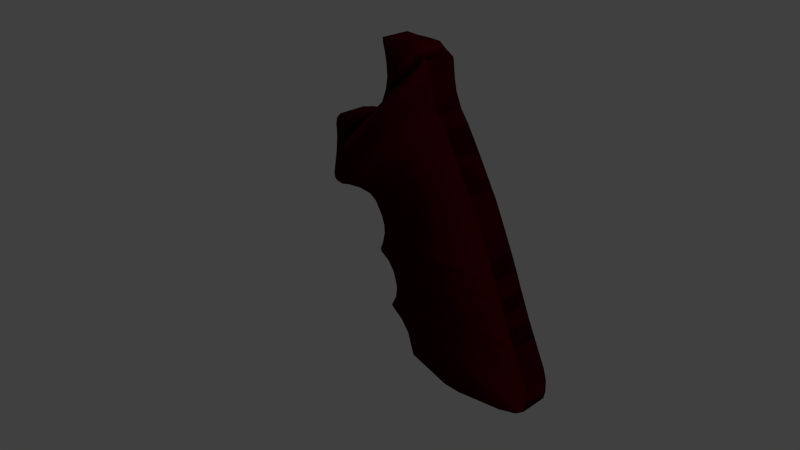 # Source: Magnum460.blend  (saved by Blender 2.76.0; exported with 4.5.12 LTS)
import bpy
from mathutils import Matrix  # noqa: F401  (used for matrix-valued properties, if any)

bpy.ops.wm.read_factory_settings(use_empty=True)
scene = bpy.context.scene
scene.name = 'Scene'

# ---- collections
col_collection_1 = bpy.data.collections.new('Collection 1'); scene.collection.children.link(col_collection_1)

# ---- materials (node trees are filled in below, after node groups)
mat_material_003 = bpy.data.materials.new('Material.003')
mat_material_003.alpha_threshold = 0.0
mat_material_003.roughness = 0.5
mat_material_002 = bpy.data.materials.new('Material.002')
mat_material_002.alpha_threshold = 0.0
mat_material_002.roughness = 0.5

# ---- material node trees
mat_material_003.use_nodes = True; mat_material_003.node_tree.nodes.clear()
_N = mat_material_003.node_tree.nodes; _L = mat_material_003.node_tree.links
n0 = _N.new('ShaderNodeOutputMaterial'); n0.name = 'Material Output'; n0.location = (300, 300)
n1 = _N.new('ShaderNodeEmission'); n1.name = 'Emission'; n1.location = (10, 300)
n1.inputs[0].default_value = (0.8, 0.8, 0.8, 1.0)
_L.new(n1.outputs[0], n0.inputs[0])
n0.is_active_output = True
mat_material_002.use_nodes = True; mat_material_002.node_tree.nodes.clear()
_N = mat_material_002.node_tree.nodes; _L = mat_material_002.node_tree.links
n0 = _N.new('ShaderNodeOutputMaterial'); n0.name = 'Material Output'; n0.location = (300, 300)
n1 = _N.new('ShaderNodeBsdfDiffuse'); n1.name = 'Diffuse BSDF'; n1.location = (10, 300)
n1.inputs[0].default_value = (0.04445, 0.0, 0.001996, 1.0)
_L.new(n1.outputs[0], n0.inputs[0])
n0.is_active_output = True

# ---- world
world_world = bpy.data.worlds.new('World'); scene.world = world_world
world_world.color = (0.05088, 0.05088, 0.05088)
world_world.use_sun_shadow = False
world_world.sun_shadow_jitter_overblur = 0.0
world_world.cycles.sampling_method = 'MANUAL'
world_world.cycles.sample_map_resolution = 256

# ---- cameras
cam_camera = bpy.data.cameras.new('Camera')
cam_camera.clip_end = 100.0
cam_camera.lens = 35.0
cam_camera.sensor_width = 32.0
cam_camera.sensor_height = 18.0
cam_camera.ortho_scale = 7.314
cam_camera.dof.focus_distance = 0.0

# ---- lights
light_lamp = bpy.data.lights.new('Lamp', 'POINT')
light_lamp.transmission_factor = 0.0
light_lamp.cutoff_distance = 30.0
light_lamp.energy = 100.0
light_lamp.shadow_buffer_clip_start = 1.001
light_lamp.shadow_soft_size = 0.1
light_lamp.shadow_maximum_resolution = 0.006
light_lamp.use_absolute_resolution = True
light_lamp.cycles.use_multiple_importance_sampling = False

# ---- meshes
me_plane = bpy.data.meshes.new('Plane')
me_plane.from_pydata([(-1.0, -1.0, 0.0), (1.0, -1.0, 0.0), (-1.0, 1.0, 0.0), (1.0, 1.0, 0.0)], [], [(0, 1, 3, 2)])
me_plane.materials.append(mat_material_003)
me_plane.use_remesh_preserve_volume = False
me_plane.use_remesh_preserve_attributes = False
me_plane.use_mirror_vertex_groups = False
me_plane.update()
me_cube_001 = bpy.data.meshes.new('Cube.001')
me_cube_001.from_pydata([(-7.238, 5.815, -8.401), (-5.528, 5.815, -7.639), (-7.238, 1.175, -8.401), (-5.528, 1.175, -7.639), (-14.13, 5.815, -13.68), (-14.42, 5.815, -16.19), (-14.13, 1.175, -13.68), (-14.42, 1.175, -16.19), (-9.274, 5.815, -8.893), (-9.274, 1.175, -8.893), (-14.16, 5.815, -12.52), (-14.16, 1.175, -12.52), (-10.45, 5.815, -9.045), (-10.45, 1.175, -9.045), (-14.23, 5.815, -11.83), (-14.23, 1.175, -11.83), (-12.25, 5.815, -9.533), (-12.25, 1.175, -9.533), (-13.95, 5.815, -10.66), (-13.95, 1.175, -10.66), (-12.78, 5.815, -9.613), (-12.78, 1.175, -9.613), (-13.23, 5.815, -9.874), (-13.23, 1.175, -9.874), (-3.248, 1.186, -5.568), (-2.383, 1.186, -3.467), (-3.248, 5.802, -5.568), (-2.383, 5.802, -3.467), (5.554, 1.186, 2.844), (4.004, 1.186, 3.978), (5.554, 5.802, 2.844), (4.004, 5.802, 3.978), (-2.014, 1.186, -1.477), (-2.014, 5.802, -1.477), (1.717, 1.186, 4.077), (1.717, 5.802, 4.077), (-2.153, 1.186, 0.5795), (-2.153, 5.802, 0.5795), (-0.6968, 1.186, 4.081), (-0.6968, 5.802, 4.081), (-2.427, 1.186, 2.03), (-2.427, 5.802, 2.03), (-2.419, 1.186, 4.203), (-2.419, 5.802, 4.203), (-2.806, 1.186, 3.44), (-2.806, 5.802, 3.44), (-2.818, 1.186, 4.144), (-2.818, 5.802, 4.144), (13.27, 5.822, -49.26), (13.27, 1.174, -49.26), (10.31, 1.174, -49.26), (10.31, 5.822, -49.26), (21.58, 5.822, -47.93), (21.58, 1.174, -47.93), (3.142, 1.174, -47.23), (3.142, 5.822, -47.23), (21.58, 5.822, -47.93), (21.58, 1.174, -47.93), (24.76, 5.822, -46.9), (24.76, 1.174, -46.9), (1.94, 1.174, -43.5), (1.94, 5.822, -43.5), (24.76, 5.822, -46.9), (24.76, 1.174, -46.9), (26.45, 1.174, -44.44), (26.45, 5.822, -44.44), (-1.485, 5.822, -40.2), (-1.485, 1.174, -40.2), (26.45, 1.174, -44.44), (26.45, 5.822, -44.44), (26.15, 5.822, -45.82), (26.15, 1.174, -45.82), (0.4378, 1.174, -41.58), (0.4378, 5.822, -41.58), (26.15, 5.822, -45.82), (26.15, 1.174, -45.82), (26.39, 5.822, -42.52), (26.39, 1.174, -42.52), (-1.846, 1.174, -39.84), (-1.846, 5.822, -39.84), (26.39, 5.822, -42.52), (26.39, 1.174, -42.52), (25.84, 1.174, -40.54), (25.84, 5.822, -40.54), (-0.8241, 5.822, -37.85), (-0.8241, 1.174, -37.85), (25.84, 1.174, -40.54), (25.84, 5.822, -40.54), (23.8, 5.822, -36.15), (23.8, 1.174, -36.15), (-1.305, 1.174, -33.47), (-1.305, 5.822, -33.47), (23.8, 5.822, -36.15), (23.8, 1.174, -36.15), (24.94, 1.174, -38.67), (24.94, 5.822, -38.67), (-0.5838, 5.822, -35.99), (-0.5838, 1.174, -35.99), (24.94, 1.174, -38.67), (24.94, 5.822, -38.67), (22.6, 1.174, -33.56), (22.6, 5.822, -33.56), (-2.507, 5.822, -31.84), (-2.507, 1.174, -31.84), (22.6, 1.174, -33.56), (22.6, 5.822, -33.56), (21.73, 5.822, -31.42), (21.73, 1.174, -31.42), (-4.102, 1.174, -30.85), (-4.102, 5.822, -30.85), (21.73, 5.822, -31.42), (21.73, 1.174, -31.42), (20.88, 1.174, -29.38), (20.88, 5.822, -29.38), (-4.283, 5.822, -30.3), (-4.283, 1.174, -30.3), (20.88, 1.174, -29.38), (20.88, 5.822, -29.38), (19.81, 5.822, -26.65), (19.81, 1.174, -26.65), (-3.732, 1.174, -29.08), (-3.732, 5.822, -29.08), (19.81, 5.822, -26.65), (19.81, 1.174, -26.65), (18.66, 1.174, -23.92), (18.66, 5.822, -23.92), (-3.264, 5.822, -27.25), (-3.264, 1.174, -27.25), (18.66, 1.174, -23.92), (18.66, 5.822, -23.92), (15.4, 1.174, -16.72), (15.4, 5.822, -16.72), (18.66, 5.822, -23.92), (18.66, 1.174, -23.92), (11.89, 1.174, -10.44), (11.89, 5.822, -10.44), (15.4, 5.822, -16.72), (15.4, 1.174, -16.72), (-3.813, 1.174, -24.38), (-3.813, 5.822, -24.38), (16.79, 5.822, -19.73), (16.79, 1.174, -19.73), (15.4, 1.174, -16.72), (15.4, 5.822, -16.72), (-3.325, 5.822, -25.88), (-3.325, 1.174, -25.88), (16.79, 1.174, -19.73), (16.79, 5.822, -19.73), (14.6, 5.822, -15.32), (14.6, 1.174, -15.32), (16.79, 5.822, -19.73), (16.79, 1.174, -19.73), (-5.214, 5.822, -22.19), (-5.214, 1.174, -22.19), (14.6, 1.174, -15.32), (14.6, 5.822, -15.32), (9.665, 5.822, -6.729), (9.665, 1.174, -6.729), (14.6, 5.822, -15.32), (14.6, 1.174, -15.32), (8.337, 1.174, -4.877), (8.337, 5.822, -4.877), (11.89, 5.822, -10.44), (11.89, 1.174, -10.44), (-6.486, 1.174, -21.4), (-6.486, 5.822, -21.4), (11.89, 1.174, -10.44), (11.89, 5.822, -10.44), (-8.772, 5.822, -21.17), (-8.772, 1.174, -21.17), (9.665, 1.174, -6.729), (9.665, 5.822, -6.729), (7.357, 5.822, -2.559), (7.357, 1.174, -2.559), (9.665, 5.822, -6.729), (9.665, 1.174, -6.729), (7.017, 1.174, -0.8399), (7.017, 5.822, -0.8399), (8.337, 5.822, -4.877), (8.337, 1.174, -4.877), (-11.42, 1.174, -21.42), (-11.42, 5.822, -21.42), (8.337, 1.174, -4.877), (8.337, 5.822, -4.877), (-13.36, 5.822, -21.87), (-13.36, 1.174, -21.87), (7.357, 1.174, -2.559), (7.357, 5.822, -2.559), (6.719, 5.822, 1.759), (6.719, 1.174, 1.759), (7.357, 5.822, -2.559), (7.357, 1.174, -2.559), (6.647, 1.174, 2.211), (6.647, 5.822, 2.211), (7.017, 5.822, -0.8399), (7.017, 1.174, -0.8399), (-14.72, 1.174, -21.65), (-14.72, 5.822, -21.65), (7.017, 1.174, -0.8399), (7.017, 5.822, -0.8399), (-15.14, 5.822, -21.28), (-15.14, 1.174, -21.28), (6.719, 1.174, 1.759), (6.719, 5.822, 1.759), (5.67, 5.822, 2.795), (5.67, 1.174, 2.795), (6.719, 5.822, 1.759), (6.719, 1.174, 1.759), (6.647, 5.822, 2.211), (6.647, 1.174, 2.211), (-15.27, 1.174, -20.4), (-15.27, 5.822, -20.4), (6.647, 1.174, 2.211), (6.647, 5.822, 2.211), (-14.45, 5.822, -16.45), (-14.45, 1.174, -16.45), (5.67, 1.174, 2.795), (5.67, 5.822, 2.795), (5.67, 1.174, 2.795), (5.67, 5.822, 2.795), (5.67, 5.822, 2.795), (5.67, 1.174, 2.795), (5.67, 5.822, 2.795), (5.67, 1.174, 2.795), (5.67, 5.822, 2.795), (5.67, 1.174, 2.795), (-14.45, 1.174, -16.45), (-14.45, 5.822, -16.45), (5.67, 5.822, 2.795), (5.67, 1.174, 2.795)], [(24, 215), (26, 214), (28, 205)], [(1, 3, 2, 0), (3, 7, 6, 2), (7, 5, 4, 6), (5, 1, 0, 4), (4, 0, 8, 10), (5, 7, 3, 1), (11, 10, 14, 15), (6, 4, 10, 11), (0, 2, 9, 8), (2, 6, 11, 9), (15, 14, 18, 19), (8, 9, 13, 12), (10, 8, 12, 14), (9, 11, 15, 13), (18, 16, 20, 22), (12, 13, 17, 16), (14, 12, 16, 18), (13, 15, 19, 17), (20, 21, 23, 22), (17, 19, 23, 21), (19, 18, 22, 23), (16, 17, 21, 20), (25, 27, 26, 24), (27, 31, 30, 26), (31, 29, 28, 30), (29, 25, 24, 28), (24, 26, 30, 28), (31, 27, 33, 35), (32, 34, 38, 36), (29, 31, 35, 34), (27, 25, 32, 33), (25, 29, 34, 32), (38, 39, 43, 42), (35, 33, 37, 39), (34, 35, 39, 38), (33, 32, 36, 37), (40, 42, 46, 44), (37, 36, 40, 41), (36, 38, 42, 40), (39, 37, 41, 43), (46, 47, 45, 44), (43, 41, 45, 47), (42, 43, 47, 46), (41, 40, 44, 45), (48, 49, 50, 51), (48, 52, 53, 49), (49, 53, 54, 50), (50, 54, 55, 51), (52, 48, 51, 55), (53, 52, 58, 59), (54, 53, 59, 60), (56, 57, 63, 62), (57, 53, 59, 63), (52, 55, 61, 58), (55, 54, 60, 61), (52, 56, 62, 58), (59, 58, 70, 71), (60, 59, 71, 72), (62, 63, 75, 74), (63, 59, 71, 75), (58, 61, 73, 70), (61, 60, 72, 73), (58, 62, 74, 70), (71, 70, 69, 68), (72, 71, 68, 67), (74, 75, 64, 65), (75, 71, 68, 64), (70, 73, 66, 69), (73, 72, 67, 66), (70, 74, 65, 69), (64, 68, 77, 81), (65, 64, 81, 80), (67, 68, 77, 78), (68, 69, 76, 77), (69, 65, 80, 76), (66, 67, 78, 79), (69, 66, 79, 76), (78, 77, 86, 85), (80, 81, 82, 83), (81, 77, 86, 82), (76, 79, 84, 87), (79, 78, 85, 84), (76, 80, 83, 87), (77, 76, 87, 86), (82, 86, 98, 94), (83, 82, 94, 95), (85, 86, 98, 97), (86, 87, 99, 98), (87, 83, 95, 99), (84, 85, 97, 96), (87, 84, 96, 99), (99, 95, 92, 88), (96, 97, 90, 91), (99, 96, 91, 88), (94, 98, 89, 93), (95, 94, 93, 92), (97, 98, 89, 90), (98, 99, 88, 89), (91, 90, 103, 102), (88, 92, 101, 105), (89, 88, 105, 104), (90, 89, 104, 103), (92, 93, 100, 101), (93, 89, 104, 100), (88, 91, 102, 105), (105, 102, 109, 106), (100, 104, 107, 111), (101, 100, 111, 110), (103, 104, 107, 108), (104, 105, 106, 107), (105, 101, 110, 106), (102, 103, 108, 109), (109, 108, 115, 114), (106, 110, 113, 117), (107, 106, 117, 116), (108, 107, 116, 115), (110, 111, 112, 113), (111, 107, 116, 112), (106, 109, 114, 117), (117, 113, 122, 118), (114, 115, 120, 121), (117, 114, 121, 118), (112, 116, 119, 123), (113, 112, 123, 122), (115, 116, 119, 120), (116, 117, 118, 119), (118, 121, 126, 129), (121, 120, 127, 126), (118, 122, 125, 129), (119, 118, 129, 128), (120, 119, 128, 127), (122, 123, 124, 125), (123, 119, 128, 124), (129, 125, 140, 147), (126, 127, 145, 144), (129, 126, 144, 147), (132, 133, 151, 150), (124, 128, 146, 141), (125, 124, 141, 140), (127, 128, 146, 145), (128, 129, 147, 146), (220, 222, 228, 219), (214, 215, 226, 227), (204, 205, 223, 222), (224, 227, 226, 225), (225, 224, 219, 218), (217, 214, 227, 224), (216, 225, 218, 221), (141, 146, 137, 142), (140, 141, 142, 143), (145, 146, 137, 138), (146, 147, 136, 137), (150, 151, 130, 131), (147, 140, 143, 136), (144, 145, 138, 139), (147, 144, 139, 136), (137, 136, 155, 154), (138, 137, 154, 153), (143, 142, 149, 148), (142, 137, 154, 149), (136, 139, 152, 155), (139, 138, 153, 152), (136, 143, 148, 155), (131, 130, 159, 158), (149, 154, 163, 166), (158, 159, 134, 135), (148, 149, 166, 167), (152, 153, 164, 165), (155, 152, 165, 162), (155, 148, 167, 162), (153, 154, 163, 164), (154, 155, 162, 163), (166, 163, 170, 157), (162, 165, 168, 171), (135, 134, 175, 174), (165, 164, 169, 168), (162, 167, 156, 171), (163, 162, 171, 170), (164, 163, 170, 169), (167, 166, 157, 156), (169, 170, 179, 180), (170, 171, 178, 179), (157, 170, 179, 182), (156, 157, 182, 183), (174, 175, 160, 161), (168, 169, 180, 181), (171, 168, 181, 178), (171, 156, 183, 178), (179, 178, 187, 186), (180, 179, 186, 185), (183, 182, 173, 172), (182, 179, 186, 173), (178, 181, 184, 187), (181, 180, 185, 184), (161, 160, 191, 190), (178, 183, 172, 187), (184, 185, 196, 197), (187, 184, 197, 194), (187, 172, 199, 194), (185, 186, 195, 196), (186, 187, 194, 195), (172, 173, 198, 199), (190, 191, 176, 177), (194, 197, 200, 203), (197, 196, 201, 200), (194, 199, 188, 203), (177, 176, 207, 206), (195, 194, 203, 202), (196, 195, 202, 201), (199, 198, 189, 188), (201, 202, 209, 210), (202, 203, 208, 209), (189, 202, 209, 212), (188, 189, 212, 213), (206, 207, 192, 193), (200, 201, 210, 211), (203, 200, 211, 208), (203, 188, 213, 208), (209, 208, 217, 216), (210, 209, 216, 215), (193, 192, 221, 220), (213, 212, 205, 204), (212, 209, 216, 205), (208, 211, 214, 217), (211, 210, 215, 214), (216, 217, 220, 221), (215, 216, 225, 226), (218, 219, 228, 229), (223, 221, 218, 229), (222, 223, 229, 228), (205, 216, 221, 223), (224, 217, 220, 219), (217, 204, 222, 220), (28, 216, 225, 215, 226, 24), (215, 214, 227, 26, 24, 226), (217, 30, 26, 227, 214, 224), (221, 28, 30, 204, 228, 224, 217, 222, 219, 220, 218, 223, 216, 225, 205, 229), (226, 7, 5, 227), (7, 226, 24, 3), (3, 24, 26, 1), (227, 5, 1, 26)])
me_cube_001.polygons.foreach_set('use_smooth', [True] * 241)
me_cube_001.materials.append(mat_material_002)
me_cube_001.use_remesh_preserve_volume = False
me_cube_001.use_remesh_preserve_attributes = False
me_cube_001.use_mirror_vertex_groups = False
me_cube_001.update()

# ---- objects
ob_plane = bpy.data.objects.new('Plane', me_plane)
ob_cube_001 = bpy.data.objects.new('Cube.001', me_cube_001)
ob_lamp = bpy.data.objects.new('Lamp', light_lamp)
ob_camera = bpy.data.objects.new('Camera', cam_camera)

# ---- transforms, parenting, visibility, modifiers, constraints
ob_plane.location = (13.19, 0.5766, 1.793)
ob_plane.rotation_euler = (0.0, 1.004, 0.0)
ob_plane.scale = (5.0, 5.0, 5.0)
ob_plane.lineart.crease_threshold = 0.0
ob_cube_001.location = (3.515, -0.1476, 0.6223)
ob_cube_001.scale = (0.05556, 0.05556, 0.05556)
ob_cube_001.lineart.crease_threshold = 0.0
ob_lamp.location = (4.076, 1.005, 5.904)
ob_lamp.rotation_euler = (0.6503, 0.05522, 1.866)
ob_lamp.lock_rotations_4d = False
ob_lamp.empty_display_type = 'ARROWS'
ob_lamp.color = (0.0, 0.0, 0.0, 0.0)
ob_lamp.lineart.crease_threshold = 0.0
ob_camera.location = (8.439, -4.658, 2.597)
ob_camera.rotation_euler = (1.109, 0.01082, 0.8149)
ob_camera.lock_rotations_4d = False
ob_camera.empty_display_type = 'ARROWS'
ob_camera.color = (0.0, 0.0, 0.0, 0.0)
ob_camera.display_type = 'WIRE'
ob_camera.lineart.crease_threshold = 0.0

# ---- collection membership
col_collection_1.objects.link(ob_plane)
col_collection_1.objects.link(ob_cube_001)
col_collection_1.objects.link(ob_lamp)
col_collection_1.objects.link(ob_camera)

# ---- scene / render settings (as saved in the file)
scene.camera = ob_camera
scene.frame_start = 1; scene.frame_end = 250; scene.frame_set(1)
scene.render.engine = 'CYCLES'
scene.render.resolution_percentage = 50
scene.render.dither_intensity = 0.0
scene.cycles.use_denoising = False
scene.cycles.samples = 10
scene.cycles.sampling_pattern = 'TABULATED_SOBOL'
scene.cycles.light_sampling_threshold = 0.0
scene.cycles.use_adaptive_sampling = False
scene.cycles.use_light_tree = False
scene.cycles.blur_glossy = 0.0
scene.cycles.pixel_filter_type = 'GAUSSIAN'
scene.cycles.sample_clamp_indirect = 0.0
scene.view_settings.view_transform = 'Standard'
bpy.context.view_layer.update()
